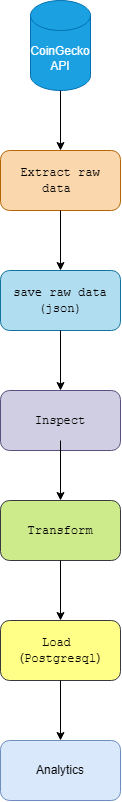

The diagram above was exported from draw.io. Its source (the exported page's mxGraphModel, read from the mxfile embedded in the PNG):
<mxGraphModel dx="774" dy="451" grid="1" gridSize="10" guides="1" tooltips="1" connect="1" arrows="1" fold="1" page="1" pageScale="1" pageWidth="850" pageHeight="1100" math="0" shadow="0">
  <root>
    <mxCell id="0" />
    <mxCell id="1" parent="0" />
    <mxCell id="v6Zl3cGOGzYsnQtrhDBc-1" parent="1" style="rounded=1;whiteSpace=wrap;html=1;fillColor=#fad7ac;strokeColor=#b46504;" value="&lt;font face=&quot;Courier New&quot;&gt;Extract raw data&amp;nbsp;&lt;/font&gt;" vertex="1">
      <mxGeometry height="60" width="120" x="260" y="160" as="geometry" />
    </mxCell>
    <mxCell id="v6Zl3cGOGzYsnQtrhDBc-2" parent="1" style="shape=cylinder3;whiteSpace=wrap;html=1;boundedLbl=1;backgroundOutline=1;size=15;fillColor=#1ba1e2;strokeColor=#006EAF;fontColor=#ffffff;" value="CoinGecko API" vertex="1">
      <mxGeometry height="90" width="60" x="290" y="10" as="geometry" />
    </mxCell>
    <mxCell id="v6Zl3cGOGzYsnQtrhDBc-4" edge="1" parent="1" source="v6Zl3cGOGzYsnQtrhDBc-2" style="endArrow=classic;html=1;rounded=0;fontColor=#FFFFFF;libavoidRouting=1;exitX=0.5;exitY=1;exitDx=0;exitDy=0;exitPerimeter=0;entryX=0.5;entryY=0;entryDx=0;entryDy=0;" target="v6Zl3cGOGzYsnQtrhDBc-1" value="">
      <mxGeometry height="50" relative="1" width="50" as="geometry">
        <mxPoint x="290" y="160" as="sourcePoint" />
        <mxPoint x="340" y="110" as="targetPoint" />
      </mxGeometry>
    </mxCell>
    <mxCell id="v6Zl3cGOGzYsnQtrhDBc-5" parent="1" style="rounded=1;whiteSpace=wrap;html=1;fillColor=#b1ddf0;strokeColor=#10739e;" value="&lt;font face=&quot;Courier New&quot;&gt;save raw data&lt;/font&gt;&lt;div&gt;&lt;font face=&quot;Courier New&quot;&gt;(json)&lt;/font&gt;&lt;/div&gt;" vertex="1">
      <mxGeometry height="60" width="120" x="260" y="280" as="geometry" />
    </mxCell>
    <mxCell id="v6Zl3cGOGzYsnQtrhDBc-6" edge="1" parent="1" style="endArrow=classic;html=1;rounded=0;fontColor=#FFFFFF;libavoidRouting=1;exitX=0.5;exitY=1;exitDx=0;exitDy=0;exitPerimeter=0;entryX=0.5;entryY=0;entryDx=0;entryDy=0;" target="v6Zl3cGOGzYsnQtrhDBc-5" value="">
      <mxGeometry height="50" relative="1" width="50" as="geometry">
        <mxPoint x="320" y="220" as="sourcePoint" />
        <mxPoint x="340" y="230" as="targetPoint" />
      </mxGeometry>
    </mxCell>
    <mxCell id="v6Zl3cGOGzYsnQtrhDBc-7" parent="1" style="rounded=1;whiteSpace=wrap;html=1;fillColor=#d0cee2;strokeColor=#56517e;" value="&lt;font face=&quot;Courier New&quot;&gt;Inspect&lt;/font&gt;" vertex="1">
      <mxGeometry height="60" width="120" x="260" y="400" as="geometry" />
    </mxCell>
    <mxCell id="v6Zl3cGOGzYsnQtrhDBc-8" edge="1" parent="1" style="endArrow=classic;html=1;rounded=0;fontColor=#FFFFFF;libavoidRouting=1;exitX=0.5;exitY=1;exitDx=0;exitDy=0;exitPerimeter=0;entryX=0.5;entryY=0;entryDx=0;entryDy=0;" target="v6Zl3cGOGzYsnQtrhDBc-7" value="">
      <mxGeometry height="50" relative="1" width="50" as="geometry">
        <mxPoint x="320" y="340" as="sourcePoint" />
        <mxPoint x="340" y="350" as="targetPoint" />
      </mxGeometry>
    </mxCell>
    <mxCell id="v6Zl3cGOGzYsnQtrhDBc-9" parent="1" style="rounded=1;whiteSpace=wrap;html=1;fillColor=#cdeb8b;strokeColor=#36393d;" value="&lt;font face=&quot;Courier New&quot;&gt;Transform&lt;/font&gt;" vertex="1">
      <mxGeometry height="60" width="120" x="260" y="510" as="geometry" />
    </mxCell>
    <mxCell id="v6Zl3cGOGzYsnQtrhDBc-10" edge="1" parent="1" style="endArrow=classic;html=1;rounded=0;fontColor=#FFFFFF;libavoidRouting=1;exitX=0.5;exitY=1;exitDx=0;exitDy=0;exitPerimeter=0;entryX=0.5;entryY=0;entryDx=0;entryDy=0;" target="v6Zl3cGOGzYsnQtrhDBc-9" value="">
      <mxGeometry height="50" relative="1" width="50" as="geometry">
        <mxPoint x="320" y="450" as="sourcePoint" />
        <mxPoint x="340" y="460" as="targetPoint" />
      </mxGeometry>
    </mxCell>
    <mxCell id="v6Zl3cGOGzYsnQtrhDBc-11" parent="1" style="rounded=1;whiteSpace=wrap;html=1;fillColor=#ffff88;strokeColor=#36393d;" value="&lt;font face=&quot;Courier New&quot;&gt;Load&amp;nbsp;&lt;/font&gt;&lt;div&gt;(&lt;font face=&quot;Courier New&quot;&gt;Postgresql&lt;/font&gt;)&lt;/div&gt;" vertex="1">
      <mxGeometry height="60" width="120" x="260" y="630" as="geometry" />
    </mxCell>
    <mxCell id="v6Zl3cGOGzYsnQtrhDBc-12" edge="1" parent="1" style="endArrow=classic;html=1;rounded=0;fontColor=#FFFFFF;libavoidRouting=1;exitX=0.5;exitY=1;exitDx=0;exitDy=0;exitPerimeter=0;entryX=0.5;entryY=0;entryDx=0;entryDy=0;" target="v6Zl3cGOGzYsnQtrhDBc-11" value="">
      <mxGeometry height="50" relative="1" width="50" as="geometry">
        <mxPoint x="320" y="570" as="sourcePoint" />
        <mxPoint x="340" y="580" as="targetPoint" />
      </mxGeometry>
    </mxCell>
    <mxCell id="v6Zl3cGOGzYsnQtrhDBc-13" parent="1" style="rounded=1;whiteSpace=wrap;html=1;fillColor=#dae8fc;strokeColor=#6c8ebf;" value="Analytics" vertex="1">
      <mxGeometry height="60" width="120" x="260" y="750" as="geometry" />
    </mxCell>
    <mxCell id="v6Zl3cGOGzYsnQtrhDBc-14" edge="1" parent="1" style="endArrow=classic;html=1;rounded=0;fontColor=#FFFFFF;libavoidRouting=1;exitX=0.5;exitY=1;exitDx=0;exitDy=0;exitPerimeter=0;entryX=0.5;entryY=0;entryDx=0;entryDy=0;" target="v6Zl3cGOGzYsnQtrhDBc-13" value="">
      <mxGeometry height="50" relative="1" width="50" as="geometry">
        <mxPoint x="320" y="690" as="sourcePoint" />
        <mxPoint x="340" y="700" as="targetPoint" />
      </mxGeometry>
    </mxCell>
  </root>
</mxGraphModel>